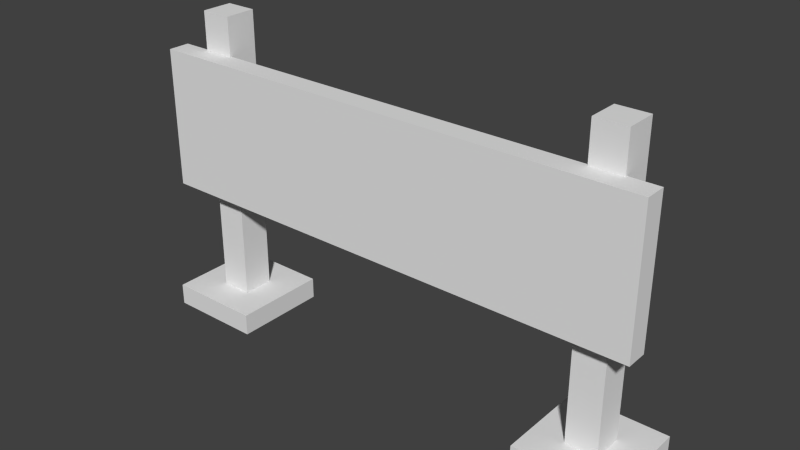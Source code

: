 # Source: Sinal_01.blend  (saved by Blender 2.75.0; exported with 4.5.12 LTS)
import bpy
from mathutils import Matrix  # noqa: F401  (used for matrix-valued properties, if any)

bpy.ops.wm.read_factory_settings(use_empty=True)
scene = bpy.context.scene
scene.name = 'Scene'

# ---- collections
col_collection_1 = bpy.data.collections.new('Collection 1'); scene.collection.children.link(col_collection_1)

# ---- materials (node trees are filled in below, after node groups)
mat_city = bpy.data.materials.new('City')
mat_city.alpha_threshold = 0.0
mat_city.use_transparent_shadow = False
mat_city.roughness = 0.5

# ---- material node trees

# ---- world
world_world = bpy.data.worlds.new('World'); scene.world = world_world
world_world.color = (0.05088, 0.05088, 0.05088)
world_world.use_sun_shadow = False
world_world.sun_shadow_jitter_overblur = 0.0
world_world.cycles.sampling_method = 'MANUAL'
world_world.cycles.sample_map_resolution = 256

# ---- meshes
me_untitled_001 = bpy.data.meshes.new('Untitled.001')
me_untitled_001.from_pydata([(1.557, 0.0, -0.2926), (0.972, 0.0, -0.2926), (1.557, 0.1324, -0.2926), (0.972, 0.1324, -0.2926), (1.557, 0.1324, 0.2926), (0.972, 0.1324, 0.2926), (1.557, 0.0, 0.2926), (0.972, 0.0, 0.2926), (1.361, 0.1324, -0.09676), (1.168, 0.1324, -0.09676), (1.168, 0.1324, 0.09676), (1.361, 0.1324, 0.09676), (1.361, 1.91, -0.09659), (1.168, 1.91, -0.09659), (1.168, 1.91, 0.09659), (1.361, 1.91, 0.09659), (-0.972, 0.0, -0.2926), (-1.557, 0.0, -0.2926), (-0.972, 0.1324, -0.2926), (-1.557, 0.1324, -0.2926), (-0.972, 0.1324, 0.2926), (-1.557, 0.1324, 0.2926), (-0.972, 0.0, 0.2926), (-1.557, 0.0, 0.2926), (-1.168, 0.1324, -0.09676), (-1.361, 0.1324, -0.09676), (-1.361, 0.1324, 0.09676), (-1.168, 0.1324, 0.09676), (-1.168, 1.91, -0.09659), (-1.361, 1.91, -0.09659), (-1.361, 1.91, 0.09659), (-1.168, 1.91, 0.09659), (-1.547, 0.8204, 0.2166), (1.537, 0.8204, 0.2166), (-1.547, 1.674, 0.2166), (1.537, 1.674, 0.2166), (-1.547, 1.674, 0.08376), (1.537, 1.674, 0.08376), (-1.547, 0.8204, 0.08376), (1.537, 0.8204, 0.08376)], [], [(0, 1, 3, 2), (4, 5, 7, 6), (1, 7, 5, 3), (6, 0, 2, 4), (2, 3, 9, 8), (3, 5, 10, 9), (5, 4, 11, 10), (4, 2, 8, 11), (8, 9, 13, 12), (9, 10, 14, 13), (10, 11, 15, 14), (11, 8, 12, 15), (13, 14, 15, 12), (16, 17, 19, 18), (20, 21, 23, 22), (17, 23, 21, 19), (22, 16, 18, 20), (18, 19, 25, 24), (19, 21, 26, 25), (21, 20, 27, 26), (20, 18, 24, 27), (24, 25, 29, 28), (25, 26, 30, 29), (26, 27, 31, 30), (27, 24, 28, 31), (29, 30, 31, 28), (32, 33, 35, 34), (34, 35, 37, 36), (36, 37, 39, 38), (38, 39, 33, 32), (33, 39, 37, 35), (38, 32, 34, 36)])
me_untitled_001.polygons.foreach_set('use_smooth', [True] * 32)
_k = set([(0, 1), (0, 2), (0, 6), (1, 3), (1, 7), (2, 3), (2, 4), (3, 5), (4, 5), (4, 6), (5, 7), (6, 7), (8, 9), (8, 11), (8, 12), (9, 10), (9, 13), (10, 11), (10, 14), (11, 15), (12, 13), (12, 15), (13, 14), (14, 15), (16, 17), (16, 18), (16, 22), (17, 19), (17, 23), (18, 19), (18, 20), (19, 21), (20, 21), (20, 22), (21, 23), (22, 23), (24, 25), (24, 27), (24, 28), (25, 26), (25, 29), (26, 27), (26, 30), (27, 31), (28, 29), (28, 31), (29, 30), (30, 31), (32, 33), (32, 34), (32, 38), (33, 35), (33, 39), (34, 35), (34, 36), (35, 37), (36, 37), (36, 38), (37, 39), (38, 39)])
me_untitled_001.attributes.new('sharp_edge', 'BOOLEAN', 'EDGE').data.foreach_set('value', [ (min(e.vertices), max(e.vertices)) in _k for e in me_untitled_001.edges])
_uv = me_untitled_001.uv_layers.new(name='map1')
_uv.uv.foreach_set('vector', [0.05708, 0.5005, 0.05708, 0.4998, 0.05744, 0.4998, 0.05744, 0.5005, 0.0567, 0.5024, 0.0567, 0.5016, 0.05706, 0.5016, 0.05706, 0.5024, 0.08372, 0.4993, 0.08372, 0.4985, 0.08436, 0.4985, 0.08436, 0.4993, 0.08439, 0.4993, 0.08439, 0.4985, 0.08503, 0.4985, 0.08503, 0.4993, 0.006241, 0.4971, 0.01076, 0.4971, 0.009816, 0.498, 0.007189, 0.498, 0.01076, 0.4971, 0.01076, 0.5016, 0.009816, 0.5006, 0.009816, 0.498, 0.01076, 0.5016, 0.006241, 0.5016, 0.007189, 0.5006, 0.009816, 0.5006, 0.006241, 0.5016, 0.006241, 0.4971, 0.007189, 0.498, 0.007189, 0.5006, 0.006514, 0.4681, 0.01042, 0.4681, 0.01042, 0.526, 0.006514, 0.526, 0.03108, 0.4943, 0.03295, 0.4943, 0.03295, 0.51, 0.03108, 0.51, 0.01889, 0.526, 0.01499, 0.526, 0.01499, 0.4681, 0.01889, 0.4681, 0.03517, 0.4943, 0.03704, 0.4943, 0.03704, 0.51, 0.03517, 0.51, 0.1128, 0.5717, 0.1188, 0.5717, 0.1188, 0.5777, 0.1128, 0.5777, 0.05708, 0.5005, 0.05708, 0.4998, 0.05744, 0.4998, 0.05744, 0.5005, 0.0567, 0.5024, 0.0567, 0.5016, 0.05706, 0.5016, 0.05706, 0.5024, 0.08372, 0.4993, 0.08372, 0.4985, 0.08436, 0.4985, 0.08436, 0.4993, 0.08439, 0.4993, 0.08439, 0.4985, 0.08503, 0.4985, 0.08503, 0.4993, 0.006241, 0.4971, 0.01076, 0.4971, 0.009816, 0.498, 0.007189, 0.498, 0.01076, 0.4971, 0.01076, 0.5016, 0.009816, 0.5006, 0.009816, 0.498, 0.01076, 0.5016, 0.006241, 0.5016, 0.007189, 0.5006, 0.009816, 0.5006, 0.006241, 0.5016, 0.006241, 0.4971, 0.007189, 0.498, 0.007189, 0.5006, 0.006514, 0.4681, 0.01042, 0.4681, 0.01042, 0.526, 0.006514, 0.526, 0.03108, 0.4943, 0.03295, 0.4943, 0.03295, 0.51, 0.03108, 0.51, 0.01889, 0.526, 0.01499, 0.526, 0.01499, 0.4681, 0.01889, 0.4681, 0.03517, 0.4943, 0.03704, 0.4943, 0.03704, 0.51, 0.03517, 0.51, 0.1128, 0.5717, 0.1188, 0.5717, 0.1188, 0.5777, 0.1128, 0.5777, 0.1483, 0.5683, 0.1118, 0.5683, 0.1118, 0.5561, 0.1483, 0.5561, 0.04521, 0.4984, 0.04521, 0.4874, 0.04584, 0.4874, 0.04584, 0.4984, 0.06169, 0.5191, 0.06169, 0.508, 0.06478, 0.508, 0.06478, 0.5191, 0.06478, 0.5191, 0.06478, 0.508, 0.06545, 0.508, 0.06545, 0.5191, 0.06179, 0.4799, 0.06243, 0.4799, 0.06243, 0.483, 0.06179, 0.483, 0.06251, 0.4799, 0.06314, 0.4799, 0.06314, 0.483, 0.06251, 0.483])
me_untitled_001.materials.append(mat_city)
me_untitled_001.use_remesh_preserve_volume = False
me_untitled_001.use_remesh_preserve_attributes = False
me_untitled_001.use_mirror_vertex_groups = False
me_untitled_001.update()
me_untitled_001.normals_split_custom_set([tuple(v) for v in zip(*[iter([0.0, 0.0, -1.0, 0.0, 0.0, -1.0, 0.0, 0.0, -1.0, 0.0, 0.0, -1.0, 0.0, 0.0, 1.0, 0.0, 0.0, 1.0, 0.0, 0.0, 1.0, 0.0, 0.0, 1.0, -1.0, 0.0, 0.0, -1.0, 0.0, 0.0, -1.0, 0.0, 0.0, -1.0, 0.0, 0.0, 1.0, 0.0, 0.0, 1.0, 0.0, 0.0, 1.0, 0.0, 0.0, 1.0, 0.0, 0.0, 0.0, 1.0, -1.221e-08, 0.0, 1.0, -1.221e-08, 0.0, 1.0, -1.221e-08, 0.0, 1.0, -1.221e-08, 0.0, 1.0, -1.221e-08, 0.0, 1.0, -1.221e-08, 0.0, 1.0, -1.221e-08, 0.0, 1.0, -1.221e-08, 0.0, 1.0, -1.221e-08, 0.0, 1.0, -1.221e-08, 0.0, 1.0, -1.221e-08, 0.0, 1.0, -1.221e-08, 0.0, 1.0, -1.221e-08, 0.0, 1.0, -1.221e-08, 0.0, 1.0, -1.221e-08, 0.0, 1.0, -1.221e-08, 0.0, 9.657e-05, -1.0, 0.0, 9.657e-05, -1.0, 0.0, 9.657e-05, -1.0, 0.0, 9.657e-05, -1.0, -1.0, 9.742e-05, 0.0, -1.0, 9.742e-05, 0.0, -1.0, 9.742e-05, 0.0, -1.0, 9.742e-05, 0.0, 0.0, 9.657e-05, 1.0, 0.0, 9.657e-05, 1.0, 0.0, 9.657e-05, 1.0, 0.0, 9.657e-05, 1.0, 1.0, 9.721e-05, 0.0, 1.0, 9.721e-05, 0.0, 1.0, 9.721e-05, 0.0, 1.0, 9.721e-05, 0.0, 0.0, 1.0, 0.0, 0.0, 1.0, 0.0, 0.0, 1.0, 0.0, 0.0, 1.0, 0.0, 0.0, 0.0, -1.0, 0.0, 0.0, -1.0, 0.0, 0.0, -1.0, 0.0, 0.0, -1.0, 0.0, 0.0, 1.0, 0.0, 0.0, 1.0, 0.0, 0.0, 1.0, 0.0, 0.0, 1.0, -1.0, 0.0, 0.0, -1.0, 0.0, 0.0, -1.0, 0.0, 0.0, -1.0, 0.0, 0.0, 1.0, 0.0, 0.0, 1.0, 0.0, 0.0, 1.0, 0.0, 0.0, 1.0, 0.0, 0.0, 0.0, 1.0, 0.0, 0.0, 1.0, 0.0, 0.0, 1.0, 0.0, 0.0, 1.0, 0.0, 0.0, 1.0, 0.0, 0.0, 1.0, -1.221e-08, 0.0, 1.0, -1.221e-08, 0.0, 1.0, 0.0, 0.0, 1.0, -1.221e-08, 0.0, 1.0, -1.221e-08, 0.0, 1.0, -1.221e-08, 0.0, 1.0, -1.221e-08, 0.0, 1.0, -1.221e-08, 0.0, 1.0, 0.0, 0.0, 1.0, 0.0, 0.0, 1.0, -1.221e-08, 0.0, 9.657e-05, -1.0, 0.0, 9.657e-05, -1.0, 0.0, 9.657e-05, -1.0, 0.0, 9.657e-05, -1.0, -1.0, 9.738e-05, 0.0, -1.0, 9.738e-05, 0.0, -1.0, 9.738e-05, 0.0, -1.0, 9.738e-05, 0.0, 0.0, 9.657e-05, 1.0, 0.0, 9.657e-05, 1.0, 0.0, 9.657e-05, 1.0, 0.0, 9.657e-05, 1.0, 1.0, 9.738e-05, 0.0, 1.0, 9.738e-05, 0.0, 1.0, 9.738e-05, 0.0, 1.0, 9.738e-05, 0.0, 0.0, 1.0, 0.0, 0.0, 1.0, 0.0, 0.0, 1.0, 0.0, 0.0, 1.0, 0.0, 0.0, 0.0, 1.0, 0.0, 0.0, 1.0, 0.0, 0.0, 1.0, 0.0, 0.0, 1.0, 0.0, 1.0, 0.0, 0.0, 1.0, 0.0, 0.0, 1.0, 0.0, 0.0, 1.0, 0.0, 0.0, 0.0, -1.0, 0.0, 0.0, -1.0, 0.0, 0.0, -1.0, 0.0, 0.0, -1.0, 0.0, -1.0, 0.0, 0.0, -1.0, 0.0, 0.0, -1.0, 0.0, 0.0, -1.0, 0.0, 1.0, 0.0, 0.0, 1.0, 0.0, 0.0, 1.0, 0.0, 0.0, 1.0, 0.0, 0.0, -1.0, 0.0, 0.0, -1.0, 0.0, 0.0, -1.0, 0.0, 0.0, -1.0, 0.0, 0.0])] * 3)])

# ---- objects
ob_prop_barrier02 = bpy.data.objects.new('Prop_Barrier02', me_untitled_001)

# ---- transforms, parenting, visibility, modifiers, constraints
ob_prop_barrier02.location = (0.0, 0.0, 0.0)
ob_prop_barrier02.rotation_euler = (1.571, -0.0, 0.0)
ob_prop_barrier02.scale = (0.09359, 0.09359, 0.09359)
ob_prop_barrier02.color = (0.8, 0.8, 0.8, 1.0)
ob_prop_barrier02.lineart.crease_threshold = 0.0

# ---- collection membership
col_collection_1.objects.link(ob_prop_barrier02)

# ---- scene / render settings (as saved in the file)
scene.frame_start = 1; scene.frame_end = 250; scene.frame_set(1)
scene.render.engine = 'BLENDER_EEVEE_NEXT'
scene.render.image_settings.compression = 0
scene.render.resolution_percentage = 50
scene.render.dither_intensity = 0.0
scene.cycles.use_denoising = False
scene.cycles.samples = 200
scene.cycles.sampling_pattern = 'TABULATED_SOBOL'
scene.cycles.light_sampling_threshold = 0.0
scene.cycles.use_adaptive_sampling = False
scene.cycles.use_light_tree = False
scene.cycles.blur_glossy = 0.0
scene.cycles.pixel_filter_type = 'GAUSSIAN'
scene.cycles.sample_clamp_indirect = 0.0
scene.view_settings.view_transform = 'Standard'
bpy.context.view_layer.update()

# ---- added for rendering (the .blend has no active camera and no usable light): camera, sun
cam_auto = bpy.data.cameras.new('AutoCamera')
cam_auto.lens = 50.0
cam_auto.sensor_width = 36.0
cam_auto.clip_end = 1000.0
ob_auto_camera = bpy.data.objects.new('AutoCamera', cam_auto)
scene.collection.objects.link(ob_auto_camera)
ob_auto_camera.location = (0.320392, -0.384471, 0.345686)
ob_auto_camera.rotation_euler = (1.09748, -7.21219e-08, 0.694738)
scene.camera = ob_auto_camera
light_auto_sun = bpy.data.lights.new('AutoSun', 'SUN')
light_auto_sun.energy = 3.0
light_auto_sun.angle = 0.0523599
ob_auto_sun = bpy.data.objects.new('AutoSun', light_auto_sun)
scene.collection.objects.link(ob_auto_sun)
ob_auto_sun.rotation_euler = (0.872665, 0.174533, 0.523599)
bpy.context.view_layer.update()
